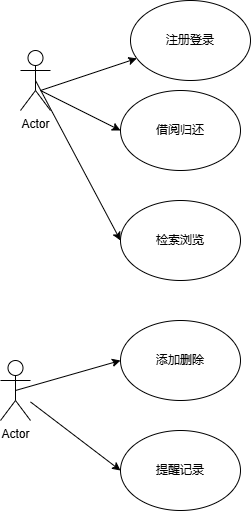

The diagram above was exported from draw.io. Its source (the exported page's mxGraphModel, read from the mxfile embedded in the PNG):
<mxGraphModel dx="706" dy="644" grid="1" gridSize="10" guides="1" tooltips="1" connect="1" arrows="1" fold="1" page="1" pageScale="1" pageWidth="827" pageHeight="1169" math="0" shadow="0">
  <root>
    <mxCell id="0" />
    <mxCell id="1" parent="0" />
    <mxCell id="Yx_xyESr9W4kB0g0ZTcM-1" value="Actor" style="shape=umlActor;verticalLabelPosition=bottom;verticalAlign=top;html=1;outlineConnect=0;" vertex="1" parent="1">
      <mxGeometry x="140" y="200" width="30" height="60" as="geometry" />
    </mxCell>
    <mxCell id="Yx_xyESr9W4kB0g0ZTcM-2" value="注册登录" style="ellipse;whiteSpace=wrap;html=1;" vertex="1" parent="1">
      <mxGeometry x="250" y="150" width="120" height="80" as="geometry" />
    </mxCell>
    <mxCell id="Yx_xyESr9W4kB0g0ZTcM-3" value="借阅归还" style="ellipse;whiteSpace=wrap;html=1;" vertex="1" parent="1">
      <mxGeometry x="240" y="240" width="120" height="80" as="geometry" />
    </mxCell>
    <mxCell id="Yx_xyESr9W4kB0g0ZTcM-4" value="检索浏览" style="ellipse;whiteSpace=wrap;html=1;" vertex="1" parent="1">
      <mxGeometry x="240" y="350" width="120" height="80" as="geometry" />
    </mxCell>
    <mxCell id="Yx_xyESr9W4kB0g0ZTcM-5" value="添加删除" style="ellipse;whiteSpace=wrap;html=1;" vertex="1" parent="1">
      <mxGeometry x="240" y="470" width="120" height="80" as="geometry" />
    </mxCell>
    <mxCell id="Yx_xyESr9W4kB0g0ZTcM-6" value="提醒记录" style="ellipse;whiteSpace=wrap;html=1;" vertex="1" parent="1">
      <mxGeometry x="240" y="580" width="120" height="80" as="geometry" />
    </mxCell>
    <mxCell id="Yx_xyESr9W4kB0g0ZTcM-7" value="Actor" style="shape=umlActor;verticalLabelPosition=bottom;verticalAlign=top;html=1;outlineConnect=0;" vertex="1" parent="1">
      <mxGeometry x="120" y="510" width="30" height="60" as="geometry" />
    </mxCell>
    <mxCell id="Yx_xyESr9W4kB0g0ZTcM-8" value="" style="endArrow=classic;html=1;rounded=0;exitX=0.5;exitY=0.5;exitDx=0;exitDy=0;exitPerimeter=0;entryX=0;entryY=0.5;entryDx=0;entryDy=0;" edge="1" parent="1" source="Yx_xyESr9W4kB0g0ZTcM-7" target="Yx_xyESr9W4kB0g0ZTcM-5">
      <mxGeometry width="50" height="50" relative="1" as="geometry">
        <mxPoint x="340" y="460" as="sourcePoint" />
        <mxPoint x="390" y="410" as="targetPoint" />
      </mxGeometry>
    </mxCell>
    <mxCell id="Yx_xyESr9W4kB0g0ZTcM-9" value="" style="endArrow=classic;html=1;rounded=0;entryX=0;entryY=0.5;entryDx=0;entryDy=0;" edge="1" parent="1" source="Yx_xyESr9W4kB0g0ZTcM-7" target="Yx_xyESr9W4kB0g0ZTcM-6">
      <mxGeometry width="50" height="50" relative="1" as="geometry">
        <mxPoint x="340" y="460" as="sourcePoint" />
        <mxPoint x="390" y="410" as="targetPoint" />
      </mxGeometry>
    </mxCell>
    <mxCell id="Yx_xyESr9W4kB0g0ZTcM-10" value="" style="endArrow=classic;html=1;rounded=0;exitX=0.5;exitY=0.5;exitDx=0;exitDy=0;exitPerimeter=0;entryX=0;entryY=0.5;entryDx=0;entryDy=0;" edge="1" parent="1" source="Yx_xyESr9W4kB0g0ZTcM-1" target="Yx_xyESr9W4kB0g0ZTcM-4">
      <mxGeometry width="50" height="50" relative="1" as="geometry">
        <mxPoint x="340" y="460" as="sourcePoint" />
        <mxPoint x="390" y="410" as="targetPoint" />
      </mxGeometry>
    </mxCell>
    <mxCell id="Yx_xyESr9W4kB0g0ZTcM-11" value="" style="endArrow=classic;html=1;rounded=0;entryX=0;entryY=0.5;entryDx=0;entryDy=0;" edge="1" parent="1" target="Yx_xyESr9W4kB0g0ZTcM-3">
      <mxGeometry width="50" height="50" relative="1" as="geometry">
        <mxPoint x="160" y="240" as="sourcePoint" />
        <mxPoint x="390" y="410" as="targetPoint" />
      </mxGeometry>
    </mxCell>
    <mxCell id="Yx_xyESr9W4kB0g0ZTcM-12" value="" style="endArrow=classic;html=1;rounded=0;" edge="1" parent="1" target="Yx_xyESr9W4kB0g0ZTcM-2">
      <mxGeometry width="50" height="50" relative="1" as="geometry">
        <mxPoint x="160" y="240" as="sourcePoint" />
        <mxPoint x="390" y="410" as="targetPoint" />
      </mxGeometry>
    </mxCell>
  </root>
</mxGraphModel>